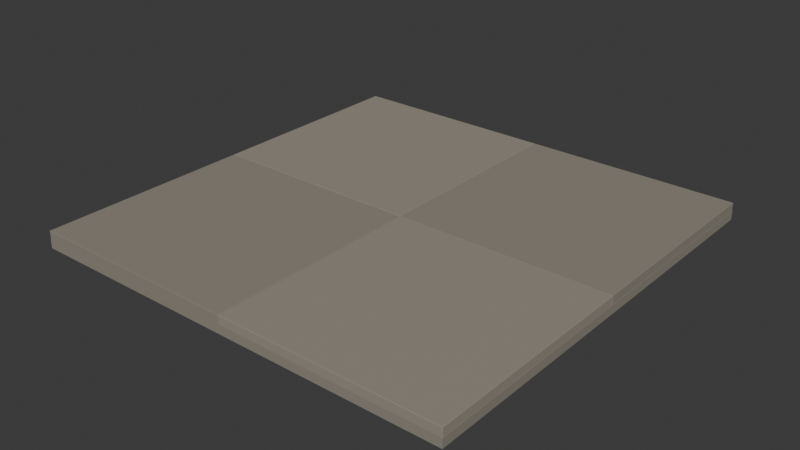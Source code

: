 # Source: street_tile.blend  (saved by Blender 5.2.45; exported with 4.5.12 LTS)
import bpy
from mathutils import Matrix  # noqa: F401  (used for matrix-valued properties, if any)

bpy.ops.wm.read_factory_settings(use_empty=True)
scene = bpy.context.scene
scene.name = 'Scene'

# ---- collections
col_collection = bpy.data.collections.new('Collection'); scene.collection.children.link(col_collection)

# ---- materials (node trees are filled in below, after node groups)
mat_warm_street_stone = bpy.data.materials.new('Warm street stone')
mat_warm_street_stone.diffuse_color = (0.2831, 0.2582, 0.2122, 1.0)
mat_street_lighter = bpy.data.materials.new('Street lighter')
mat_street_lighter.diffuse_color = (0.3185, 0.2874, 0.2346, 1.0)

# ---- material node trees
mat_warm_street_stone.use_nodes = True; mat_warm_street_stone.node_tree.nodes.clear()
_N = mat_warm_street_stone.node_tree.nodes; _L = mat_warm_street_stone.node_tree.links
n0 = _N.new('ShaderNodeBsdfPrincipled'); n0.name = 'Principled BSDF'; n0.location = (-200, 100)
n0.inputs[0].default_value = (0.2831, 0.2582, 0.2122, 1.0)
n0.inputs[2].default_value = 0.75
n0.inputs[10].default_value = 0.005
n0.inputs[13].default_value = 0.25
n1 = _N.new('ShaderNodeOutputMaterial'); n1.name = 'Material Output'; n1.location = (200, 100)
_L.new(n0.outputs[0], n1.inputs[0])
n1.is_active_output = True
mat_street_lighter.use_nodes = True; mat_street_lighter.node_tree.nodes.clear()
_N = mat_street_lighter.node_tree.nodes; _L = mat_street_lighter.node_tree.links
n0 = _N.new('ShaderNodeBsdfPrincipled'); n0.name = 'Principled BSDF'; n0.location = (-200, 100)
n0.inputs[0].default_value = (0.3185, 0.2874, 0.2346, 1.0)
n0.inputs[2].default_value = 0.75
n0.inputs[10].default_value = 0.005
n0.inputs[13].default_value = 0.25
n1 = _N.new('ShaderNodeOutputMaterial'); n1.name = 'Material Output'; n1.location = (200, 100)
_L.new(n0.outputs[0], n1.inputs[0])
n1.is_active_output = True

# ---- world
world_world = bpy.data.worlds.new('World'); scene.world = world_world
world_world.use_nodes = True; world_world.node_tree.nodes.clear()
_N = world_world.node_tree.nodes; _L = world_world.node_tree.links
n0 = _N.new('ShaderNodeOutputWorld'); n0.name = 'World Output'; n0.location = (200, 100)
n1 = _N.new('ShaderNodeBackground'); n1.name = 'Background'; n1.location = (-200, 100)
n1.inputs[0].default_value = (0.05088, 0.05088, 0.05088, 1.0)
_L.new(n1.outputs[0], n0.inputs[0])
n0.is_active_output = True
world_world.color = (0.05088, 0.05088, 0.05088)
world_world.sun_shadow_jitter_overblur = 0.0

# ---- meshes
me_cube_1037 = bpy.data.meshes.new('Cube.1037')
me_cube_1037.from_pydata([(-1.0, -1.0, -0.02), (-1.0, -1.0, 0.02), (-1.0, 1.0, -0.02), (-1.0, 1.0, 0.02), (1.0, -1.0, -0.02), (1.0, -1.0, 0.02), (1.0, 1.0, -0.02), (1.0, 1.0, 0.02)], [], [(0, 1, 3, 2), (2, 3, 7, 6), (6, 7, 5, 4), (4, 5, 1, 0), (2, 6, 4, 0), (7, 3, 1, 5)])
_uv = me_cube_1037.uv_layers.new(name='UVMap')
_uv.uv.foreach_set('vector', [0.375, 0.0, 0.625, 0.0, 0.625, 0.25, 0.375, 0.25, 0.375, 0.25, 0.625, 0.25, 0.625, 0.5, 0.375, 0.5, 0.375, 0.5, 0.625, 0.5, 0.625, 0.75, 0.375, 0.75, 0.375, 0.75, 0.625, 0.75, 0.625, 1.0, 0.375, 1.0, 0.125, 0.5, 0.375, 0.5, 0.375, 0.75, 0.125, 0.75, 0.625, 0.5, 0.875, 0.5, 0.875, 0.75, 0.625, 0.75])
me_cube_1037.materials.append(mat_warm_street_stone)
me_cube_1037.update()
me_cube_1038 = bpy.data.meshes.new('Cube.1038')
me_cube_1038.from_pydata([(-0.498, -0.498, -0.02), (-0.498, -0.499, -0.019), (-0.499, -0.498, -0.019), (-0.498, -0.499, 0.019), (-0.498, -0.498, 0.02), (-0.499, -0.498, 0.019), (-0.498, 0.498, -0.02), (-0.499, 0.498, -0.019), (-0.498, 0.499, -0.019), (-0.498, 0.498, 0.02), (-0.498, 0.499, 0.019), (-0.499, 0.498, 0.019), (0.498, -0.498, -0.02), (0.499, -0.498, -0.019), (0.498, -0.499, -0.019), (0.498, -0.498, 0.02), (0.498, -0.499, 0.019), (0.499, -0.498, 0.019), (0.498, 0.498, -0.02), (0.498, 0.499, -0.019), (0.499, 0.498, -0.019), (0.498, 0.498, 0.02), (0.499, 0.498, 0.019), (0.498, 0.499, 0.019)], [], [(0, 1, 2), (3, 4, 5), (6, 7, 8), (9, 10, 11), (12, 13, 14), (15, 16, 17), (18, 19, 20), (21, 22, 23), (6, 0, 2, 7), (1, 3, 5, 2), (4, 9, 11, 5), (10, 8, 7, 11), (18, 6, 8, 19), (9, 21, 23, 10), (22, 20, 19, 23), (12, 18, 20, 13), (21, 15, 17, 22), (16, 14, 13, 17), (0, 12, 14, 1), (15, 4, 3, 16), (6, 18, 12, 0), (2, 5, 11, 7), (14, 16, 3, 1), (21, 9, 4, 15), (8, 10, 23, 19), (20, 22, 17, 13)])
_uv = me_cube_1038.uv_layers.new(name='UVMap')
_uv.uv.foreach_set('vector', [0.1253, 0.7497, 0.1253, 0.75, 0.125, 0.7497, 0.6187, 0.9997, 0.625, 0.9997, 0.6188, 1.0, 0.1253, 0.5003, 0.125, 0.5003, 0.1253, 0.5, 0.625, 0.2501, 0.6187, 0.2503, 0.6187, 0.2498, 0.3747, 0.7497, 0.3797, 0.7497, 0.378, 0.7501, 0.6251, 0.75, 0.6187, 0.7503, 0.6187, 0.7498, 0.3747, 0.5003, 0.378, 0.4999, 0.3797, 0.5003, 0.6251, 0.5001, 0.6187, 0.5003, 0.6187, 0.4998, 0.1253, 0.5003, 0.1253, 0.7497, 0.125, 0.7497, 0.125, 0.5003, 0.3812, 0.0, 0.6188, 0.0, 0.6187, 0.0002505, 0.3812, 0.0002505, 0.625, 0.0002505, 0.625, 0.2501, 0.6187, 0.2498, 0.6187, 0.0002505, 0.6187, 0.2503, 0.3812, 0.2503, 0.3812, 0.2497, 0.6187, 0.2498, 0.3747, 0.5003, 0.1253, 0.5003, 0.1253, 0.5, 0.378, 0.4999, 0.625, 0.2501, 0.6251, 0.5001, 0.6187, 0.4998, 0.6187, 0.2503, 0.6187, 0.5003, 0.3797, 0.5003, 0.378, 0.4999, 0.6187, 0.4998, 0.3747, 0.7497, 0.3747, 0.5003, 0.3797, 0.5003, 0.3797, 0.7497, 0.6251, 0.5001, 0.6251, 0.75, 0.6187, 0.7498, 0.6187, 0.5003, 0.6187, 0.7503, 0.378, 0.7501, 0.3797, 0.7497, 0.6187, 0.7498, 0.1253, 0.7497, 0.3747, 0.7497, 0.378, 0.7501, 0.1253, 0.75, 0.6251, 0.75, 0.625, 0.9997, 0.6187, 0.9997, 0.6187, 0.7503, 0.1253, 0.5003, 0.3747, 0.5003, 0.3747, 0.7497, 0.1253, 0.7497, 0.3812, 0.0002505, 0.6187, 0.0002505, 0.6187, 0.2498, 0.3812, 0.2497, 0.378, 0.7501, 0.6187, 0.7503, 0.6187, 0.9997, 0.3812, 0.9997, 0.6251, 0.5001, 0.8747, 0.5003, 0.8747, 0.7497, 0.6251, 0.75, 0.3812, 0.2503, 0.6187, 0.2503, 0.6187, 0.4998, 0.378, 0.4999, 0.3797, 0.5003, 0.6187, 0.5003, 0.6187, 0.7498, 0.3797, 0.7497])
me_cube_1038.materials.append(mat_warm_street_stone)
me_cube_1038.update()
me_cube_1038.normals_split_custom_set([tuple(v) for v in zip(*[iter([-0.5773, -0.5774, -0.5774, -0.5773, -0.5774, -0.5774, -0.5773, -0.5774, -0.5774, -0.5773, -0.5774, 0.5774, -0.5773, -0.5774, 0.5774, -0.5773, -0.5774, 0.5774, -0.5773, 0.5774, -0.5774, -0.5773, 0.5774, -0.5774, -0.5773, 0.5774, -0.5774, -0.5773, 0.5774, 0.5774, -0.5773, 0.5774, 0.5774, -0.5773, 0.5774, 0.5774, 0.5773, -0.5774, -0.5774, 0.5773, -0.5774, -0.5774, 0.5773, -0.5774, -0.5774, 0.5773, -0.5774, 0.5774, 0.5773, -0.5774, 0.5774, 0.5773, -0.5774, 0.5774, 0.5773, 0.5774, -0.5774, 0.5773, 0.5774, -0.5774, 0.5773, 0.5774, -0.5774, 0.5773, 0.5774, 0.5774, 0.5773, 0.5774, 0.5774, 0.5773, 0.5774, 0.5774, -0.7071, 0.0, -0.7071, -0.7071, 0.0, -0.7071, -0.7071, 0.0, -0.7071, -0.7071, 0.0, -0.7071, -0.7071, -0.7071, 0.0, -0.7071, -0.7071, 0.0, -0.7071, -0.7071, 0.0, -0.7071, -0.7071, 0.0, -0.7071, 0.0, 0.7071, -0.7071, 0.0, 0.7071, -0.7071, 0.0, 0.7071, -0.7071, 0.0, 0.7071, -0.7071, 0.7071, 0.0, -0.7071, 0.7071, 0.0, -0.7071, 0.7071, 0.0, -0.7071, 0.7071, 0.0, 0.0, 0.7071, -0.7071, 0.0, 0.7071, -0.7071, 0.0, 0.7071, -0.7071, 0.0, 0.7071, -0.7071, 0.0, 0.7071, 0.7071, 0.0, 0.7071, 0.7071, 0.0, 0.7071, 0.7071, 0.0, 0.7071, 0.7071, 0.7071, 0.7071, 0.0, 0.7071, 0.7071, 0.0, 0.7071, 0.7071, 0.0, 0.7071, 0.7071, 0.0, 0.7071, 0.0, -0.7071, 0.7071, 0.0, -0.7071, 0.7071, 0.0, -0.7071, 0.7071, 0.0, -0.7071, 0.7071, 0.0, 0.7071, 0.7071, 0.0, 0.7071, 0.7071, 0.0, 0.7071, 0.7071, 0.0, 0.7071, 0.7071, -0.7071, 0.0, 0.7071, -0.7071, 0.0, 0.7071, -0.7071, 0.0, 0.7071, -0.7071, 0.0, 0.0, -0.7071, -0.7071, 0.0, -0.7071, -0.7071, 0.0, -0.7071, -0.7071, 0.0, -0.7071, -0.7071, 0.0, -0.7071, 0.7071, 0.0, -0.7071, 0.7071, 0.0, -0.7071, 0.7071, 0.0, -0.7071, 0.7071, 0.0, 0.0, -1.0, 0.0, 0.0, -1.0, 0.0, 0.0, -1.0, 0.0, 0.0, -1.0, -1.0, 0.0, 0.0, -1.0, 0.0, 0.0, -1.0, 0.0, 0.0, -1.0, 0.0, 0.0, 0.0, -1.0, 0.0, 0.0, -1.0, 0.0, 0.0, -1.0, 0.0, 0.0, -1.0, 0.0, 0.0, 0.0, 1.0, 0.0, 0.0, 1.0, 0.0, 0.0, 1.0, 0.0, 0.0, 1.0, 0.0, 1.0, 0.0, 0.0, 1.0, 0.0, 0.0, 1.0, 0.0, 0.0, 1.0, 0.0, 1.0, 0.0, 0.0, 1.0, 0.0, 0.0, 1.0, 0.0, 0.0, 1.0, 0.0, 0.0])] * 3)])
me_cube_1039 = bpy.data.meshes.new('Cube.1039')
me_cube_1039.from_pydata([(-0.498, -0.498, -0.02), (-0.498, -0.499, -0.019), (-0.499, -0.498, -0.019), (-0.498, -0.499, 0.019), (-0.498, -0.498, 0.02), (-0.499, -0.498, 0.019), (-0.498, 0.498, -0.02), (-0.499, 0.498, -0.019), (-0.498, 0.499, -0.019), (-0.498, 0.498, 0.02), (-0.498, 0.499, 0.019), (-0.499, 0.498, 0.019), (0.498, -0.498, -0.02), (0.499, -0.498, -0.019), (0.498, -0.499, -0.019), (0.498, -0.498, 0.02), (0.498, -0.499, 0.019), (0.499, -0.498, 0.019), (0.498, 0.498, -0.02), (0.498, 0.499, -0.019), (0.499, 0.498, -0.019), (0.498, 0.498, 0.02), (0.499, 0.498, 0.019), (0.498, 0.499, 0.019)], [], [(0, 1, 2), (3, 4, 5), (6, 7, 8), (9, 10, 11), (12, 13, 14), (15, 16, 17), (18, 19, 20), (21, 22, 23), (6, 0, 2, 7), (1, 3, 5, 2), (4, 9, 11, 5), (10, 8, 7, 11), (18, 6, 8, 19), (9, 21, 23, 10), (22, 20, 19, 23), (12, 18, 20, 13), (21, 15, 17, 22), (16, 14, 13, 17), (0, 12, 14, 1), (15, 4, 3, 16), (6, 18, 12, 0), (2, 5, 11, 7), (14, 16, 3, 1), (21, 9, 4, 15), (8, 10, 23, 19), (20, 22, 17, 13)])
_uv = me_cube_1039.uv_layers.new(name='UVMap')
_uv.uv.foreach_set('vector', [0.1253, 0.7497, 0.1253, 0.75, 0.125, 0.7497, 0.6187, 0.9997, 0.625, 0.9997, 0.6188, 1.0, 0.1253, 0.5003, 0.125, 0.5003, 0.1253, 0.5, 0.625, 0.2501, 0.6187, 0.2503, 0.6187, 0.2498, 0.3747, 0.7497, 0.3797, 0.7497, 0.378, 0.7501, 0.6251, 0.75, 0.6187, 0.7503, 0.6187, 0.7498, 0.3747, 0.5003, 0.378, 0.4999, 0.3797, 0.5003, 0.6251, 0.5001, 0.6187, 0.5003, 0.6187, 0.4998, 0.1253, 0.5003, 0.1253, 0.7497, 0.125, 0.7497, 0.125, 0.5003, 0.3812, 0.0, 0.6188, 0.0, 0.6187, 0.0002505, 0.3812, 0.0002505, 0.625, 0.0002505, 0.625, 0.2501, 0.6187, 0.2498, 0.6187, 0.0002505, 0.6187, 0.2503, 0.3812, 0.2503, 0.3812, 0.2497, 0.6187, 0.2498, 0.3747, 0.5003, 0.1253, 0.5003, 0.1253, 0.5, 0.378, 0.4999, 0.625, 0.2501, 0.6251, 0.5001, 0.6187, 0.4998, 0.6187, 0.2503, 0.6187, 0.5003, 0.3797, 0.5003, 0.378, 0.4999, 0.6187, 0.4998, 0.3747, 0.7497, 0.3747, 0.5003, 0.3797, 0.5003, 0.3797, 0.7497, 0.6251, 0.5001, 0.6251, 0.75, 0.6187, 0.7498, 0.6187, 0.5003, 0.6187, 0.7503, 0.378, 0.7501, 0.3797, 0.7497, 0.6187, 0.7498, 0.1253, 0.7497, 0.3747, 0.7497, 0.378, 0.7501, 0.1253, 0.75, 0.6251, 0.75, 0.625, 0.9997, 0.6187, 0.9997, 0.6187, 0.7503, 0.1253, 0.5003, 0.3747, 0.5003, 0.3747, 0.7497, 0.1253, 0.7497, 0.3812, 0.0002505, 0.6187, 0.0002505, 0.6187, 0.2498, 0.3812, 0.2497, 0.378, 0.7501, 0.6187, 0.7503, 0.6187, 0.9997, 0.3812, 0.9997, 0.6251, 0.5001, 0.8747, 0.5003, 0.8747, 0.7497, 0.6251, 0.75, 0.3812, 0.2503, 0.6187, 0.2503, 0.6187, 0.4998, 0.378, 0.4999, 0.3797, 0.5003, 0.6187, 0.5003, 0.6187, 0.7498, 0.3797, 0.7497])
me_cube_1039.materials.append(mat_street_lighter)
me_cube_1039.update()
me_cube_1039.normals_split_custom_set([tuple(v) for v in zip(*[iter([-0.5773, -0.5774, -0.5774, -0.5773, -0.5774, -0.5774, -0.5773, -0.5774, -0.5774, -0.5773, -0.5774, 0.5774, -0.5773, -0.5774, 0.5774, -0.5773, -0.5774, 0.5774, -0.5773, 0.5774, -0.5774, -0.5773, 0.5774, -0.5774, -0.5773, 0.5774, -0.5774, -0.5773, 0.5774, 0.5774, -0.5773, 0.5774, 0.5774, -0.5773, 0.5774, 0.5774, 0.5773, -0.5774, -0.5774, 0.5773, -0.5774, -0.5774, 0.5773, -0.5774, -0.5774, 0.5773, -0.5774, 0.5774, 0.5773, -0.5774, 0.5774, 0.5773, -0.5774, 0.5774, 0.5773, 0.5774, -0.5774, 0.5773, 0.5774, -0.5774, 0.5773, 0.5774, -0.5774, 0.5773, 0.5774, 0.5774, 0.5773, 0.5774, 0.5774, 0.5773, 0.5774, 0.5774, -0.7071, 0.0, -0.7071, -0.7071, 0.0, -0.7071, -0.7071, 0.0, -0.7071, -0.7071, 0.0, -0.7071, -0.7071, -0.7071, 0.0, -0.7071, -0.7071, 0.0, -0.7071, -0.7071, 0.0, -0.7071, -0.7071, 0.0, -0.7071, 0.0, 0.7071, -0.7071, 0.0, 0.7071, -0.7071, 0.0, 0.7071, -0.7071, 0.0, 0.7071, -0.7071, 0.7071, 0.0, -0.7071, 0.7071, 0.0, -0.7071, 0.7071, 0.0, -0.7071, 0.7071, 0.0, 0.0, 0.7071, -0.7071, 0.0, 0.7071, -0.7071, 0.0, 0.7071, -0.7071, 0.0, 0.7071, -0.7071, 0.0, 0.7071, 0.7071, 0.0, 0.7071, 0.7071, 0.0, 0.7071, 0.7071, 0.0, 0.7071, 0.7071, 0.7071, 0.7071, 0.0, 0.7071, 0.7071, 0.0, 0.7071, 0.7071, 0.0, 0.7071, 0.7071, 0.0, 0.7071, 0.0, -0.7071, 0.7071, 0.0, -0.7071, 0.7071, 0.0, -0.7071, 0.7071, 0.0, -0.7071, 0.7071, 0.0, 0.7071, 0.7071, 0.0, 0.7071, 0.7071, 0.0, 0.7071, 0.7071, 0.0, 0.7071, 0.7071, -0.7071, 0.0, 0.7071, -0.7071, 0.0, 0.7071, -0.7071, 0.0, 0.7071, -0.7071, 0.0, 0.0, -0.7071, -0.7071, 0.0, -0.7071, -0.7071, 0.0, -0.7071, -0.7071, 0.0, -0.7071, -0.7071, 0.0, -0.7071, 0.7071, 0.0, -0.7071, 0.7071, 0.0, -0.7071, 0.7071, 0.0, -0.7071, 0.7071, 0.0, 0.0, -1.0, 0.0, 0.0, -1.0, 0.0, 0.0, -1.0, 0.0, 0.0, -1.0, -1.0, 0.0, 0.0, -1.0, 0.0, 0.0, -1.0, 0.0, 0.0, -1.0, 0.0, 0.0, 0.0, -1.0, 0.0, 0.0, -1.0, 0.0, 0.0, -1.0, 0.0, 0.0, -1.0, 0.0, 0.0, 0.0, 1.0, 0.0, 0.0, 1.0, 0.0, 0.0, 1.0, 0.0, 0.0, 1.0, 0.0, 1.0, 0.0, 0.0, 1.0, 0.0, 0.0, 1.0, 0.0, 0.0, 1.0, 0.0, 1.0, 0.0, 0.0, 1.0, 0.0, 0.0, 1.0, 0.0, 0.0, 1.0, 0.0, 0.0])] * 3)])
me_cube_1040 = bpy.data.meshes.new('Cube.1040')
me_cube_1040.from_pydata([(-0.498, -0.498, -0.02), (-0.498, -0.499, -0.019), (-0.499, -0.498, -0.019), (-0.498, -0.499, 0.019), (-0.498, -0.498, 0.02), (-0.499, -0.498, 0.019), (-0.498, 0.498, -0.02), (-0.499, 0.498, -0.019), (-0.498, 0.499, -0.019), (-0.498, 0.498, 0.02), (-0.498, 0.499, 0.019), (-0.499, 0.498, 0.019), (0.498, -0.498, -0.02), (0.499, -0.498, -0.019), (0.498, -0.499, -0.019), (0.498, -0.498, 0.02), (0.498, -0.499, 0.019), (0.499, -0.498, 0.019), (0.498, 0.498, -0.02), (0.498, 0.499, -0.019), (0.499, 0.498, -0.019), (0.498, 0.498, 0.02), (0.499, 0.498, 0.019), (0.498, 0.499, 0.019)], [], [(0, 1, 2), (3, 4, 5), (6, 7, 8), (9, 10, 11), (12, 13, 14), (15, 16, 17), (18, 19, 20), (21, 22, 23), (6, 0, 2, 7), (1, 3, 5, 2), (4, 9, 11, 5), (10, 8, 7, 11), (18, 6, 8, 19), (9, 21, 23, 10), (22, 20, 19, 23), (12, 18, 20, 13), (21, 15, 17, 22), (16, 14, 13, 17), (0, 12, 14, 1), (15, 4, 3, 16), (6, 18, 12, 0), (2, 5, 11, 7), (14, 16, 3, 1), (21, 9, 4, 15), (8, 10, 23, 19), (20, 22, 17, 13)])
_uv = me_cube_1040.uv_layers.new(name='UVMap')
_uv.uv.foreach_set('vector', [0.1253, 0.7497, 0.1253, 0.75, 0.125, 0.7497, 0.6187, 0.9997, 0.625, 0.9997, 0.6188, 1.0, 0.1253, 0.5003, 0.125, 0.5003, 0.1253, 0.5, 0.625, 0.2501, 0.6187, 0.2503, 0.6187, 0.2498, 0.3747, 0.7497, 0.3797, 0.7497, 0.378, 0.7501, 0.6251, 0.75, 0.6187, 0.7503, 0.6187, 0.7498, 0.3747, 0.5003, 0.378, 0.4999, 0.3797, 0.5003, 0.6251, 0.5001, 0.6187, 0.5003, 0.6187, 0.4998, 0.1253, 0.5003, 0.1253, 0.7497, 0.125, 0.7497, 0.125, 0.5003, 0.3812, 0.0, 0.6188, 0.0, 0.6187, 0.0002505, 0.3812, 0.0002505, 0.625, 0.0002505, 0.625, 0.2501, 0.6187, 0.2498, 0.6187, 0.0002505, 0.6187, 0.2503, 0.3812, 0.2503, 0.3812, 0.2497, 0.6187, 0.2498, 0.3747, 0.5003, 0.1253, 0.5003, 0.1253, 0.5, 0.378, 0.4999, 0.625, 0.2501, 0.6251, 0.5001, 0.6187, 0.4998, 0.6187, 0.2503, 0.6187, 0.5003, 0.3797, 0.5003, 0.378, 0.4999, 0.6187, 0.4998, 0.3747, 0.7497, 0.3747, 0.5003, 0.3797, 0.5003, 0.3797, 0.7497, 0.6251, 0.5001, 0.6251, 0.75, 0.6187, 0.7498, 0.6187, 0.5003, 0.6187, 0.7503, 0.378, 0.7501, 0.3797, 0.7497, 0.6187, 0.7498, 0.1253, 0.7497, 0.3747, 0.7497, 0.378, 0.7501, 0.1253, 0.75, 0.6251, 0.75, 0.625, 0.9997, 0.6187, 0.9997, 0.6187, 0.7503, 0.1253, 0.5003, 0.3747, 0.5003, 0.3747, 0.7497, 0.1253, 0.7497, 0.3812, 0.0002505, 0.6187, 0.0002505, 0.6187, 0.2498, 0.3812, 0.2497, 0.378, 0.7501, 0.6187, 0.7503, 0.6187, 0.9997, 0.3812, 0.9997, 0.6251, 0.5001, 0.8747, 0.5003, 0.8747, 0.7497, 0.6251, 0.75, 0.3812, 0.2503, 0.6187, 0.2503, 0.6187, 0.4998, 0.378, 0.4999, 0.3797, 0.5003, 0.6187, 0.5003, 0.6187, 0.7498, 0.3797, 0.7497])
me_cube_1040.materials.append(mat_street_lighter)
me_cube_1040.update()
me_cube_1040.normals_split_custom_set([tuple(v) for v in zip(*[iter([-0.5773, -0.5774, -0.5774, -0.5773, -0.5774, -0.5774, -0.5773, -0.5774, -0.5774, -0.5773, -0.5774, 0.5774, -0.5773, -0.5774, 0.5774, -0.5773, -0.5774, 0.5774, -0.5773, 0.5774, -0.5774, -0.5773, 0.5774, -0.5774, -0.5773, 0.5774, -0.5774, -0.5773, 0.5774, 0.5774, -0.5773, 0.5774, 0.5774, -0.5773, 0.5774, 0.5774, 0.5773, -0.5774, -0.5774, 0.5773, -0.5774, -0.5774, 0.5773, -0.5774, -0.5774, 0.5773, -0.5774, 0.5774, 0.5773, -0.5774, 0.5774, 0.5773, -0.5774, 0.5774, 0.5773, 0.5774, -0.5774, 0.5773, 0.5774, -0.5774, 0.5773, 0.5774, -0.5774, 0.5773, 0.5774, 0.5774, 0.5773, 0.5774, 0.5774, 0.5773, 0.5774, 0.5774, -0.7071, 0.0, -0.7071, -0.7071, 0.0, -0.7071, -0.7071, 0.0, -0.7071, -0.7071, 0.0, -0.7071, -0.7071, -0.7071, 0.0, -0.7071, -0.7071, 0.0, -0.7071, -0.7071, 0.0, -0.7071, -0.7071, 0.0, -0.7071, 0.0, 0.7071, -0.7071, 0.0, 0.7071, -0.7071, 0.0, 0.7071, -0.7071, 0.0, 0.7071, -0.7071, 0.7071, 0.0, -0.7071, 0.7071, 0.0, -0.7071, 0.7071, 0.0, -0.7071, 0.7071, 0.0, 0.0, 0.7071, -0.7071, 0.0, 0.7071, -0.7071, 0.0, 0.7071, -0.7071, 0.0, 0.7071, -0.7071, 0.0, 0.7071, 0.7071, 0.0, 0.7071, 0.7071, 0.0, 0.7071, 0.7071, 0.0, 0.7071, 0.7071, 0.7071, 0.7071, 0.0, 0.7071, 0.7071, 0.0, 0.7071, 0.7071, 0.0, 0.7071, 0.7071, 0.0, 0.7071, 0.0, -0.7071, 0.7071, 0.0, -0.7071, 0.7071, 0.0, -0.7071, 0.7071, 0.0, -0.7071, 0.7071, 0.0, 0.7071, 0.7071, 0.0, 0.7071, 0.7071, 0.0, 0.7071, 0.7071, 0.0, 0.7071, 0.7071, -0.7071, 0.0, 0.7071, -0.7071, 0.0, 0.7071, -0.7071, 0.0, 0.7071, -0.7071, 0.0, 0.0, -0.7071, -0.7071, 0.0, -0.7071, -0.7071, 0.0, -0.7071, -0.7071, 0.0, -0.7071, -0.7071, 0.0, -0.7071, 0.7071, 0.0, -0.7071, 0.7071, 0.0, -0.7071, 0.7071, 0.0, -0.7071, 0.7071, 0.0, 0.0, -1.0, 0.0, 0.0, -1.0, 0.0, 0.0, -1.0, 0.0, 0.0, -1.0, -1.0, 0.0, 0.0, -1.0, 0.0, 0.0, -1.0, 0.0, 0.0, -1.0, 0.0, 0.0, 0.0, -1.0, 0.0, 0.0, -1.0, 0.0, 0.0, -1.0, 0.0, 0.0, -1.0, 0.0, 0.0, 0.0, 1.0, 0.0, 0.0, 1.0, 0.0, 0.0, 1.0, 0.0, 0.0, 1.0, 0.0, 1.0, 0.0, 0.0, 1.0, 0.0, 0.0, 1.0, 0.0, 0.0, 1.0, 0.0, 1.0, 0.0, 0.0, 1.0, 0.0, 0.0, 1.0, 0.0, 0.0, 1.0, 0.0, 0.0])] * 3)])
me_cube_1041 = bpy.data.meshes.new('Cube.1041')
me_cube_1041.from_pydata([(-0.498, -0.498, -0.02), (-0.498, -0.499, -0.019), (-0.499, -0.498, -0.019), (-0.498, -0.499, 0.019), (-0.498, -0.498, 0.02), (-0.499, -0.498, 0.019), (-0.498, 0.498, -0.02), (-0.499, 0.498, -0.019), (-0.498, 0.499, -0.019), (-0.498, 0.498, 0.02), (-0.498, 0.499, 0.019), (-0.499, 0.498, 0.019), (0.498, -0.498, -0.02), (0.499, -0.498, -0.019), (0.498, -0.499, -0.019), (0.498, -0.498, 0.02), (0.498, -0.499, 0.019), (0.499, -0.498, 0.019), (0.498, 0.498, -0.02), (0.498, 0.499, -0.019), (0.499, 0.498, -0.019), (0.498, 0.498, 0.02), (0.499, 0.498, 0.019), (0.498, 0.499, 0.019)], [], [(0, 1, 2), (3, 4, 5), (6, 7, 8), (9, 10, 11), (12, 13, 14), (15, 16, 17), (18, 19, 20), (21, 22, 23), (6, 0, 2, 7), (1, 3, 5, 2), (4, 9, 11, 5), (10, 8, 7, 11), (18, 6, 8, 19), (9, 21, 23, 10), (22, 20, 19, 23), (12, 18, 20, 13), (21, 15, 17, 22), (16, 14, 13, 17), (0, 12, 14, 1), (15, 4, 3, 16), (6, 18, 12, 0), (2, 5, 11, 7), (14, 16, 3, 1), (21, 9, 4, 15), (8, 10, 23, 19), (20, 22, 17, 13)])
_uv = me_cube_1041.uv_layers.new(name='UVMap')
_uv.uv.foreach_set('vector', [0.1253, 0.7497, 0.1253, 0.75, 0.125, 0.7497, 0.6187, 0.9997, 0.625, 0.9997, 0.6188, 1.0, 0.1253, 0.5003, 0.125, 0.5003, 0.1253, 0.5, 0.625, 0.2501, 0.6187, 0.2503, 0.6187, 0.2498, 0.3747, 0.7497, 0.3797, 0.7497, 0.378, 0.7501, 0.6251, 0.75, 0.6187, 0.7503, 0.6187, 0.7498, 0.3747, 0.5003, 0.378, 0.4999, 0.3797, 0.5003, 0.6251, 0.5001, 0.6187, 0.5003, 0.6187, 0.4998, 0.1253, 0.5003, 0.1253, 0.7497, 0.125, 0.7497, 0.125, 0.5003, 0.3812, 0.0, 0.6188, 0.0, 0.6187, 0.0002505, 0.3812, 0.0002505, 0.625, 0.0002505, 0.625, 0.2501, 0.6187, 0.2498, 0.6187, 0.0002505, 0.6187, 0.2503, 0.3812, 0.2503, 0.3812, 0.2497, 0.6187, 0.2498, 0.3747, 0.5003, 0.1253, 0.5003, 0.1253, 0.5, 0.378, 0.4999, 0.625, 0.2501, 0.6251, 0.5001, 0.6187, 0.4998, 0.6187, 0.2503, 0.6187, 0.5003, 0.3797, 0.5003, 0.378, 0.4999, 0.6187, 0.4998, 0.3747, 0.7497, 0.3747, 0.5003, 0.3797, 0.5003, 0.3797, 0.7497, 0.6251, 0.5001, 0.6251, 0.75, 0.6187, 0.7498, 0.6187, 0.5003, 0.6187, 0.7503, 0.378, 0.7501, 0.3797, 0.7497, 0.6187, 0.7498, 0.1253, 0.7497, 0.3747, 0.7497, 0.378, 0.7501, 0.1253, 0.75, 0.6251, 0.75, 0.625, 0.9997, 0.6187, 0.9997, 0.6187, 0.7503, 0.1253, 0.5003, 0.3747, 0.5003, 0.3747, 0.7497, 0.1253, 0.7497, 0.3812, 0.0002505, 0.6187, 0.0002505, 0.6187, 0.2498, 0.3812, 0.2497, 0.378, 0.7501, 0.6187, 0.7503, 0.6187, 0.9997, 0.3812, 0.9997, 0.6251, 0.5001, 0.8747, 0.5003, 0.8747, 0.7497, 0.6251, 0.75, 0.3812, 0.2503, 0.6187, 0.2503, 0.6187, 0.4998, 0.378, 0.4999, 0.3797, 0.5003, 0.6187, 0.5003, 0.6187, 0.7498, 0.3797, 0.7497])
me_cube_1041.materials.append(mat_warm_street_stone)
me_cube_1041.update()
me_cube_1041.normals_split_custom_set([tuple(v) for v in zip(*[iter([-0.5773, -0.5774, -0.5774, -0.5773, -0.5774, -0.5774, -0.5773, -0.5774, -0.5774, -0.5773, -0.5774, 0.5774, -0.5773, -0.5774, 0.5774, -0.5773, -0.5774, 0.5774, -0.5773, 0.5774, -0.5774, -0.5773, 0.5774, -0.5774, -0.5773, 0.5774, -0.5774, -0.5773, 0.5774, 0.5774, -0.5773, 0.5774, 0.5774, -0.5773, 0.5774, 0.5774, 0.5773, -0.5774, -0.5774, 0.5773, -0.5774, -0.5774, 0.5773, -0.5774, -0.5774, 0.5773, -0.5774, 0.5774, 0.5773, -0.5774, 0.5774, 0.5773, -0.5774, 0.5774, 0.5773, 0.5774, -0.5774, 0.5773, 0.5774, -0.5774, 0.5773, 0.5774, -0.5774, 0.5773, 0.5774, 0.5774, 0.5773, 0.5774, 0.5774, 0.5773, 0.5774, 0.5774, -0.7071, 0.0, -0.7071, -0.7071, 0.0, -0.7071, -0.7071, 0.0, -0.7071, -0.7071, 0.0, -0.7071, -0.7071, -0.7071, 0.0, -0.7071, -0.7071, 0.0, -0.7071, -0.7071, 0.0, -0.7071, -0.7071, 0.0, -0.7071, 0.0, 0.7071, -0.7071, 0.0, 0.7071, -0.7071, 0.0, 0.7071, -0.7071, 0.0, 0.7071, -0.7071, 0.7071, 0.0, -0.7071, 0.7071, 0.0, -0.7071, 0.7071, 0.0, -0.7071, 0.7071, 0.0, 0.0, 0.7071, -0.7071, 0.0, 0.7071, -0.7071, 0.0, 0.7071, -0.7071, 0.0, 0.7071, -0.7071, 0.0, 0.7071, 0.7071, 0.0, 0.7071, 0.7071, 0.0, 0.7071, 0.7071, 0.0, 0.7071, 0.7071, 0.7071, 0.7071, 0.0, 0.7071, 0.7071, 0.0, 0.7071, 0.7071, 0.0, 0.7071, 0.7071, 0.0, 0.7071, 0.0, -0.7071, 0.7071, 0.0, -0.7071, 0.7071, 0.0, -0.7071, 0.7071, 0.0, -0.7071, 0.7071, 0.0, 0.7071, 0.7071, 0.0, 0.7071, 0.7071, 0.0, 0.7071, 0.7071, 0.0, 0.7071, 0.7071, -0.7071, 0.0, 0.7071, -0.7071, 0.0, 0.7071, -0.7071, 0.0, 0.7071, -0.7071, 0.0, 0.0, -0.7071, -0.7071, 0.0, -0.7071, -0.7071, 0.0, -0.7071, -0.7071, 0.0, -0.7071, -0.7071, 0.0, -0.7071, 0.7071, 0.0, -0.7071, 0.7071, 0.0, -0.7071, 0.7071, 0.0, -0.7071, 0.7071, 0.0, 0.0, -1.0, 0.0, 0.0, -1.0, 0.0, 0.0, -1.0, 0.0, 0.0, -1.0, -1.0, 0.0, 0.0, -1.0, 0.0, 0.0, -1.0, 0.0, 0.0, -1.0, 0.0, 0.0, 0.0, -1.0, 0.0, 0.0, -1.0, 0.0, 0.0, -1.0, 0.0, 0.0, -1.0, 0.0, 0.0, 0.0, 1.0, 0.0, 0.0, 1.0, 0.0, 0.0, 1.0, 0.0, 0.0, 1.0, 0.0, 1.0, 0.0, 0.0, 1.0, 0.0, 0.0, 1.0, 0.0, 0.0, 1.0, 0.0, 1.0, 0.0, 0.0, 1.0, 0.0, 0.0, 1.0, 0.0, 0.0, 1.0, 0.0, 0.0])] * 3)])

# ---- objects
ob_street_module_foundation = bpy.data.objects.new('Street module foundation', me_cube_1037)
ob_street_square = bpy.data.objects.new('Street square', me_cube_1038)
ob_street_square_001 = bpy.data.objects.new('Street square.001', me_cube_1039)
ob_street_square_002 = bpy.data.objects.new('Street square.002', me_cube_1040)
ob_street_square_003 = bpy.data.objects.new('Street square.003', me_cube_1041)
ob_street_tile = bpy.data.objects.new('street_tile', None)

# ---- transforms, parenting, visibility, modifiers, constraints
ob_street_module_foundation.parent = ob_street_tile
ob_street_module_foundation.location = (0.0, 0.0, -0.06)
ob_street_square.parent = ob_street_tile
ob_street_square.location = (-0.5, -0.5, -0.02)
ob_street_square_001.parent = ob_street_tile
ob_street_square_001.location = (-0.5, 0.5, -0.02)
ob_street_square_002.parent = ob_street_tile
ob_street_square_002.location = (0.5, -0.5, -0.02)
ob_street_square_003.parent = ob_street_tile
ob_street_square_003.location = (0.5, 0.5, -0.02)
ob_street_tile.location = (0.0, 0.0, 0.0)

# ---- collection membership
col_collection.objects.link(ob_street_module_foundation)
col_collection.objects.link(ob_street_square)
col_collection.objects.link(ob_street_square_001)
col_collection.objects.link(ob_street_square_002)
col_collection.objects.link(ob_street_square_003)
col_collection.objects.link(ob_street_tile)

# ---- scene / render settings (as saved in the file)
scene.frame_start = 1; scene.frame_end = 250; scene.frame_set(1)
scene.render.engine = 'BLENDER_EEVEE_NEXT'
scene.render.bake_bias = 0.0
scene.render.bake_samples = 0
scene.render.compositor_device = 'GPU'
scene.eevee.use_volume_custom_range = False
scene.eevee.fast_gi_thickness_near = 0.1
scene.eevee.fast_gi_thickness_far = 0.0
scene.eevee.ray_tracing_options.screen_trace_thickness = 0.1
bpy.context.view_layer.update()

# ---- added for rendering (the .blend has no active camera and no usable light): camera, sun
cam_auto = bpy.data.cameras.new('AutoCamera')
cam_auto.lens = 50.0
cam_auto.sensor_width = 36.0
cam_auto.clip_end = 1000.0
ob_auto_camera = bpy.data.objects.new('AutoCamera', cam_auto)
scene.collection.objects.link(ob_auto_camera)
ob_auto_camera.location = (2.61798, -3.14157, 2.05438)
ob_auto_camera.rotation_euler = (1.09748, -7.21219e-08, 0.694738)
scene.camera = ob_auto_camera
light_auto_sun = bpy.data.lights.new('AutoSun', 'SUN')
light_auto_sun.energy = 3.0
light_auto_sun.angle = 0.0523599
ob_auto_sun = bpy.data.objects.new('AutoSun', light_auto_sun)
scene.collection.objects.link(ob_auto_sun)
ob_auto_sun.rotation_euler = (0.872665, 0.174533, 0.523599)
bpy.context.view_layer.update()
